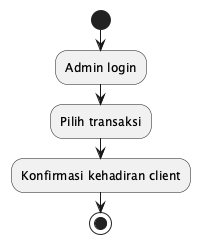

The diagram above was rendered by PlantUML. Its source (embedded in the PNG):
@startuml
start
:Admin login;
:Pilih transaksi;
:Konfirmasi kehadiran client;
stop
@enduml